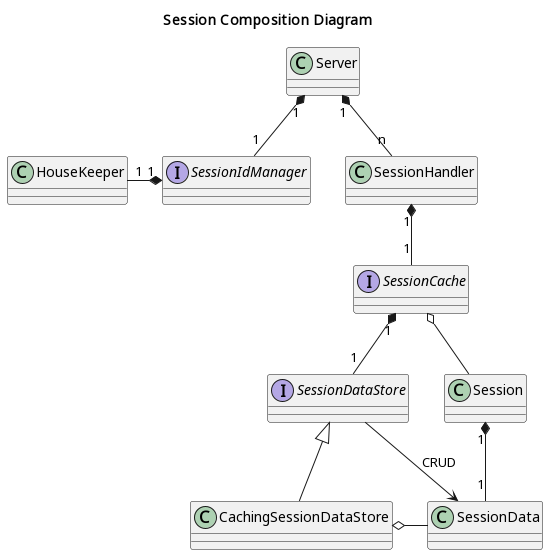

The diagram above was rendered by PlantUML. Its source (embedded in the PNG):
@startuml
title Session Composition Diagram
class Server

interface SessionIdManager

class HouseKeeper

class SessionHandler

interface SessionCache

interface SessionDataStore

class CachingSessionDataStore

class Session

class SessionData

Server "1" *-down- "1" SessionIdManager
SessionIdManager "1" *-left- "1" HouseKeeper
Server "1" *-down- "n" SessionHandler
SessionHandler "1" *-down- "1" SessionCache
SessionCache "1" *-down- "1" SessionDataStore
SessionCache  o-down- Session
Session "1" *-- "1" SessionData
SessionDataStore --> SessionData: CRUD
SessionDataStore <|-- CachingSessionDataStore
CachingSessionDataStore o- SessionData
@enduml